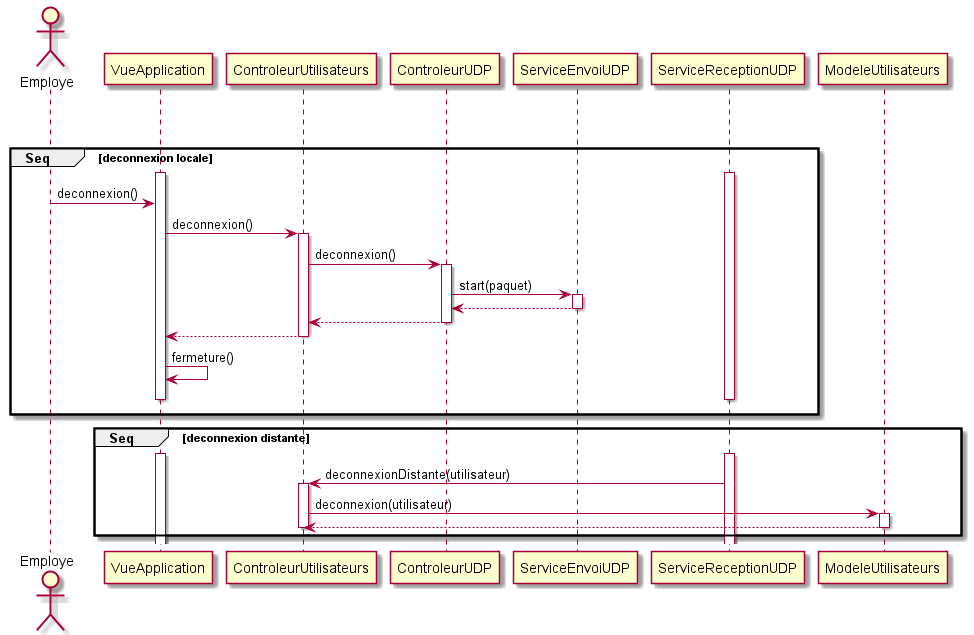

The diagram above was rendered by PlantUML. Its source (embedded in the PNG):
@startuml Deconnexion
actor Employe
VueApplication [hidden]-> ControleurUtilisateurs
VueApplication [hidden]-> ControleurUDP
VueApplication [hidden]-> ServiceEnvoiUDP
group Seq [deconnexion locale]
    VueApplication [hidden]-> ServiceReceptionUDP
    activate VueApplication
    activate ServiceReceptionUDP
    Employe -> VueApplication : deconnexion()
    VueApplication -> ControleurUtilisateurs : deconnexion()
    activate ControleurUtilisateurs
    ControleurUtilisateurs -> ControleurUDP : deconnexion()
    activate ControleurUDP
    ControleurUDP -> ServiceEnvoiUDP : start(paquet)
    activate ServiceEnvoiUDP
    ServiceEnvoiUDP --> ControleurUDP
    deactivate ServiceEnvoiUDP
    ControleurUDP --> ControleurUtilisateurs
    deactivate ControleurUDP
    ControleurUtilisateurs --> VueApplication
    deactivate ControleurUtilisateurs
    VueApplication -> VueApplication : fermeture()
    VueApplication [hidden]-> VueApplication
    deactivate ServiceReceptionUDP
    deactivate VueApplication
end
group Seq [deconnexion distante]
    VueApplication [hidden]-> ControleurUtilisateurs
    activate VueApplication
    activate ServiceReceptionUDP
    ServiceReceptionUDP -> ControleurUtilisateurs : deconnexionDistante(utilisateur)
    activate ControleurUtilisateurs
    ControleurUtilisateurs -> ModeleUtilisateurs : deconnexion(utilisateur)
    activate ModeleUtilisateurs
    ModeleUtilisateurs --> ControleurUtilisateurs
    deactivate ModeleUtilisateurs
    deactivate ControleurUtilisateurs
end
@enduml